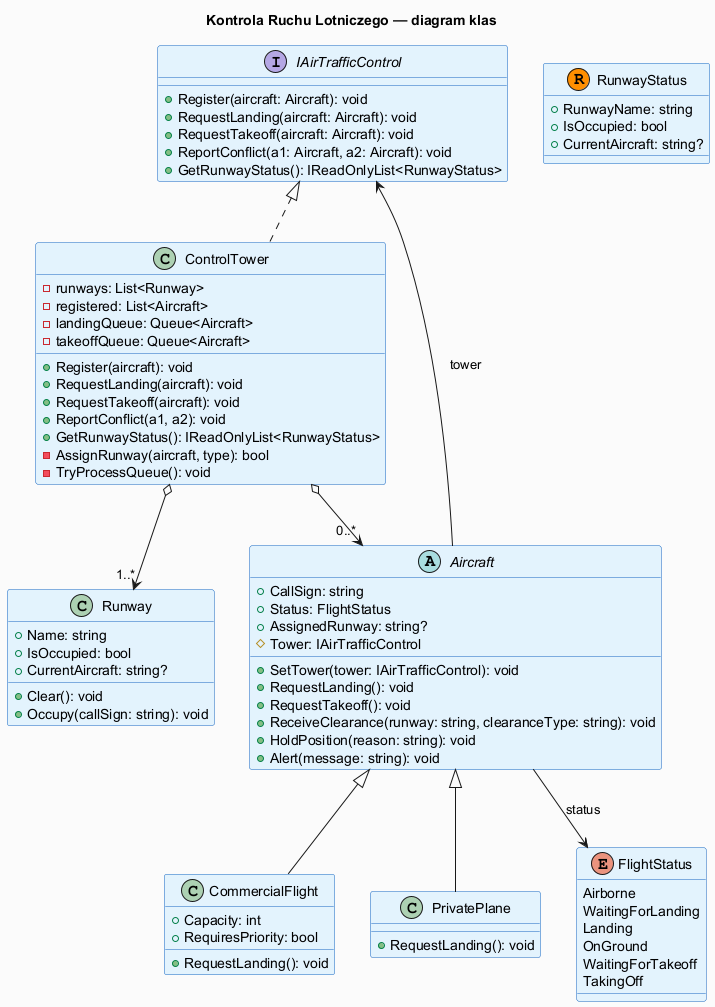

The diagram above was rendered by PlantUML. Its source (embedded in the PNG):
@startuml mediator_atc_class
skinparam backgroundColor #FAFAFA
skinparam classBorderColor #1565C0
skinparam classBackgroundColor #E3F2FD
skinparam interfaceBackgroundColor #FFF9C4
skinparam titleFontSize 14

title Kontrola Ruchu Lotniczego — diagram klas

interface IAirTrafficControl {
  + Register(aircraft: Aircraft): void
  + RequestLanding(aircraft: Aircraft): void
  + RequestTakeoff(aircraft: Aircraft): void
  + ReportConflict(a1: Aircraft, a2: Aircraft): void
  + GetRunwayStatus(): IReadOnlyList<RunwayStatus>
}

abstract class Aircraft {
  + CallSign: string
  + Status: FlightStatus
  + AssignedRunway: string?
  # Tower: IAirTrafficControl
  + SetTower(tower: IAirTrafficControl): void
  + RequestLanding(): void
  + RequestTakeoff(): void
  + ReceiveClearance(runway: string, clearanceType: string): void
  + HoldPosition(reason: string): void
  + Alert(message: string): void
}

class CommercialFlight {
  + Capacity: int
  + RequiresPriority: bool
  + RequestLanding(): void
}

class PrivatePlane {
  + RequestLanding(): void
}

class ControlTower {
  - runways: List<Runway>
  - registered: List<Aircraft>
  - landingQueue: Queue<Aircraft>
  - takeoffQueue: Queue<Aircraft>
  + Register(aircraft): void
  + RequestLanding(aircraft): void
  + RequestTakeoff(aircraft): void
  + ReportConflict(a1, a2): void
  + GetRunwayStatus(): IReadOnlyList<RunwayStatus>
  - AssignRunway(aircraft, type): bool
  - TryProcessQueue(): void
}

class Runway {
  + Name: string
  + IsOccupied: bool
  + CurrentAircraft: string?
  + Clear(): void
  + Occupy(callSign: string): void
}

enum FlightStatus {
  Airborne
  WaitingForLanding
  Landing
  OnGround
  WaitingForTakeoff
  TakingOff
}

record RunwayStatus {
  + RunwayName: string
  + IsOccupied: bool
  + CurrentAircraft: string?
}

IAirTrafficControl <|.. ControlTower
Aircraft <|-- CommercialFlight
Aircraft <|-- PrivatePlane
Aircraft --> IAirTrafficControl : tower
ControlTower o--> "1..*" Runway
ControlTower o--> "0..*" Aircraft
Aircraft --> FlightStatus : status

@enduml